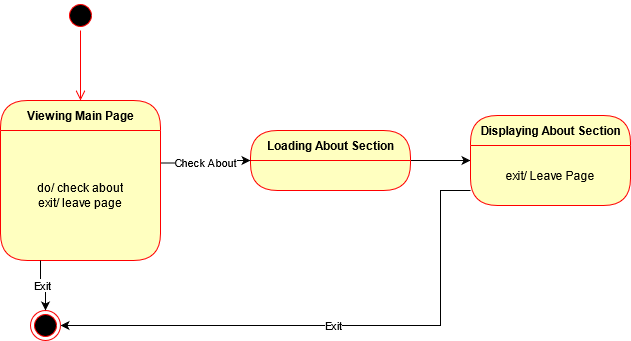

The diagram above was exported from draw.io. Its source (the exported page's mxGraphModel, read from the mxfile embedded in the PNG):
<mxGraphModel dx="2224" dy="533" grid="1" gridSize="10" guides="1" tooltips="1" connect="1" arrows="1" fold="1" page="1" pageScale="1" pageWidth="850" pageHeight="1100" math="0" shadow="0">
  <root>
    <mxCell id="0" />
    <mxCell id="1" parent="0" />
    <mxCell id="QuyR46AUKxlndxw1b85z-1" value="" style="ellipse;html=1;shape=startState;fillColor=#000000;strokeColor=#ff0000;" parent="1" vertex="1">
      <mxGeometry x="-625" y="10" width="30" height="30" as="geometry" />
    </mxCell>
    <mxCell id="QuyR46AUKxlndxw1b85z-2" value="" style="edgeStyle=orthogonalEdgeStyle;html=1;verticalAlign=bottom;endArrow=open;endSize=8;strokeColor=#ff0000;entryX=0.5;entryY=0;entryDx=0;entryDy=0;exitX=0.5;exitY=1;exitDx=0;exitDy=0;" parent="1" source="QuyR46AUKxlndxw1b85z-1" target="QuyR46AUKxlndxw1b85z-3" edge="1">
      <mxGeometry relative="1" as="geometry">
        <mxPoint x="-610" y="100" as="targetPoint" />
      </mxGeometry>
    </mxCell>
    <mxCell id="QuyR46AUKxlndxw1b85z-3" value="Viewing Main Page" style="swimlane;html=1;fontStyle=1;align=center;verticalAlign=middle;childLayout=stackLayout;horizontal=1;startSize=30;horizontalStack=0;resizeParent=0;resizeLast=1;container=0;fontColor=#000000;collapsible=0;rounded=1;arcSize=30;strokeColor=#ff0000;fillColor=#ffffc0;swimlaneFillColor=#ffffc0;dropTarget=0;" parent="1" vertex="1">
      <mxGeometry x="-690" y="110" width="160" height="160" as="geometry" />
    </mxCell>
    <mxCell id="QuyR46AUKxlndxw1b85z-4" value="&lt;div&gt;do/ check about&lt;/div&gt;&lt;div&gt;exit/ leave page&lt;br&gt;&lt;/div&gt;" style="text;html=1;strokeColor=none;fillColor=none;align=center;verticalAlign=middle;spacingLeft=4;spacingRight=4;whiteSpace=wrap;overflow=hidden;rotatable=0;fontColor=#000000;" parent="QuyR46AUKxlndxw1b85z-3" vertex="1">
      <mxGeometry y="30" width="160" height="130" as="geometry" />
    </mxCell>
    <mxCell id="QuyR46AUKxlndxw1b85z-5" style="edgeStyle=orthogonalEdgeStyle;rounded=0;orthogonalLoop=1;jettySize=auto;html=1;exitX=1;exitY=0.5;exitDx=0;exitDy=0;entryX=0;entryY=0.5;entryDx=0;entryDy=0;" parent="1" source="QuyR46AUKxlndxw1b85z-6" target="QuyR46AUKxlndxw1b85z-8" edge="1">
      <mxGeometry relative="1" as="geometry" />
    </mxCell>
    <mxCell id="QuyR46AUKxlndxw1b85z-6" value="Loading About Section" style="swimlane;html=1;fontStyle=1;align=center;verticalAlign=middle;childLayout=stackLayout;horizontal=1;startSize=30;horizontalStack=0;resizeParent=0;resizeLast=1;container=0;fontColor=#000000;collapsible=0;rounded=1;arcSize=30;strokeColor=#ff0000;fillColor=#ffffc0;swimlaneFillColor=#ffffc0;dropTarget=0;" parent="1" vertex="1">
      <mxGeometry x="-440" y="140" width="160" height="60" as="geometry" />
    </mxCell>
    <mxCell id="QuyR46AUKxlndxw1b85z-7" value="Check About " style="edgeStyle=orthogonalEdgeStyle;rounded=0;orthogonalLoop=1;jettySize=auto;html=1;exitX=1;exitY=0.25;exitDx=0;exitDy=0;entryX=0;entryY=0.5;entryDx=0;entryDy=0;" parent="1" source="QuyR46AUKxlndxw1b85z-4" target="QuyR46AUKxlndxw1b85z-6" edge="1">
      <mxGeometry relative="1" as="geometry" />
    </mxCell>
    <mxCell id="QuyR46AUKxlndxw1b85z-8" value="Displaying About Section" style="swimlane;html=1;fontStyle=1;align=center;verticalAlign=middle;childLayout=stackLayout;horizontal=1;startSize=30;horizontalStack=0;resizeParent=0;resizeLast=1;container=0;fontColor=#000000;collapsible=0;rounded=1;arcSize=30;strokeColor=#ff0000;fillColor=#ffffc0;swimlaneFillColor=#ffffc0;dropTarget=0;" parent="1" vertex="1">
      <mxGeometry x="-220" y="125" width="160" height="90" as="geometry" />
    </mxCell>
    <mxCell id="QuyR46AUKxlndxw1b85z-9" value="exit/ Leave Page" style="text;html=1;strokeColor=none;fillColor=none;align=center;verticalAlign=middle;spacingLeft=4;spacingRight=4;whiteSpace=wrap;overflow=hidden;rotatable=0;fontColor=#000000;" parent="QuyR46AUKxlndxw1b85z-8" vertex="1">
      <mxGeometry y="30" width="160" height="60" as="geometry" />
    </mxCell>
    <mxCell id="QuyR46AUKxlndxw1b85z-10" value="Exit" style="edgeStyle=orthogonalEdgeStyle;rounded=0;orthogonalLoop=1;jettySize=auto;html=1;exitX=0;exitY=0.75;exitDx=0;exitDy=0;entryX=1;entryY=0.5;entryDx=0;entryDy=0;" parent="1" source="QuyR46AUKxlndxw1b85z-9" target="QuyR46AUKxlndxw1b85z-12" edge="1">
      <mxGeometry relative="1" as="geometry">
        <Array as="points">
          <mxPoint x="-250" y="200" />
          <mxPoint x="-250" y="335" />
        </Array>
        <mxPoint x="-540" y="330" as="targetPoint" />
      </mxGeometry>
    </mxCell>
    <mxCell id="QuyR46AUKxlndxw1b85z-11" value="Exit" style="edgeStyle=orthogonalEdgeStyle;rounded=0;orthogonalLoop=1;jettySize=auto;html=1;exitX=0.25;exitY=1;exitDx=0;exitDy=0;" parent="1" source="QuyR46AUKxlndxw1b85z-4" target="QuyR46AUKxlndxw1b85z-12" edge="1">
      <mxGeometry relative="1" as="geometry">
        <mxPoint x="-609.9999999999998" y="369.9999999999999" as="targetPoint" />
        <mxPoint x="-605" y="270" as="sourcePoint" />
      </mxGeometry>
    </mxCell>
    <mxCell id="QuyR46AUKxlndxw1b85z-12" value="" style="ellipse;html=1;shape=endState;fillColor=#000000;strokeColor=#ff0000;" parent="1" vertex="1">
      <mxGeometry x="-659.9999999999998" y="319.9999999999999" width="30" height="30" as="geometry" />
    </mxCell>
  </root>
</mxGraphModel>